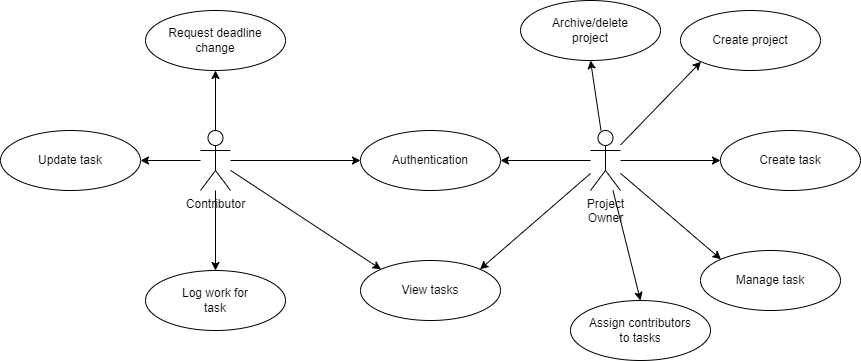

The diagram above was exported from draw.io. Its source (the exported page's mxGraphModel, read from the mxfile embedded in the PNG):
<mxGraphModel dx="2153" dy="581" grid="1" gridSize="10" guides="1" tooltips="1" connect="1" arrows="1" fold="1" page="1" pageScale="1" pageWidth="850" pageHeight="1100" math="0" shadow="0">
  <root>
    <mxCell id="0" />
    <mxCell id="1" parent="0" />
    <mxCell id="KlgS9JjJHQomffS3OAyq-1" value="Authentication" style="ellipse;whiteSpace=wrap;html=1;" parent="1" vertex="1">
      <mxGeometry x="280" y="310" width="140" height="60" as="geometry" />
    </mxCell>
    <mxCell id="KlgS9JjJHQomffS3OAyq-2" value="Project&lt;br&gt; Owner" style="shape=umlActor;verticalLabelPosition=bottom;verticalAlign=top;html=1;outlineConnect=0;" parent="1" vertex="1">
      <mxGeometry x="510" y="310" width="30" height="60" as="geometry" />
    </mxCell>
    <mxCell id="KlgS9JjJHQomffS3OAyq-3" value="" style="endArrow=classic;html=1;rounded=0;entryX=1;entryY=0.5;entryDx=0;entryDy=0;" parent="1" source="KlgS9JjJHQomffS3OAyq-2" target="KlgS9JjJHQomffS3OAyq-1" edge="1">
      <mxGeometry width="50" height="50" relative="1" as="geometry">
        <mxPoint x="350" y="380" as="sourcePoint" />
        <mxPoint x="400" y="330" as="targetPoint" />
      </mxGeometry>
    </mxCell>
    <mxCell id="KlgS9JjJHQomffS3OAyq-5" value="Create project" style="ellipse;whiteSpace=wrap;html=1;" parent="1" vertex="1">
      <mxGeometry x="600" y="190" width="140" height="60" as="geometry" />
    </mxCell>
    <mxCell id="KlgS9JjJHQomffS3OAyq-8" value="" style="endArrow=classic;html=1;rounded=0;entryX=0;entryY=1;entryDx=0;entryDy=0;" parent="1" source="KlgS9JjJHQomffS3OAyq-2" target="KlgS9JjJHQomffS3OAyq-5" edge="1">
      <mxGeometry width="50" height="50" relative="1" as="geometry">
        <mxPoint x="390" y="330" as="sourcePoint" />
        <mxPoint x="200" y="340" as="targetPoint" />
      </mxGeometry>
    </mxCell>
    <mxCell id="KlgS9JjJHQomffS3OAyq-10" value="Create task" style="ellipse;whiteSpace=wrap;html=1;" parent="1" vertex="1">
      <mxGeometry x="640" y="310" width="140" height="60" as="geometry" />
    </mxCell>
    <mxCell id="KlgS9JjJHQomffS3OAyq-11" value="" style="endArrow=classic;html=1;rounded=0;entryX=0;entryY=0.5;entryDx=0;entryDy=0;" parent="1" source="KlgS9JjJHQomffS3OAyq-2" target="KlgS9JjJHQomffS3OAyq-10" edge="1">
      <mxGeometry width="50" height="50" relative="1" as="geometry">
        <mxPoint x="390" y="330" as="sourcePoint" />
        <mxPoint x="200" y="240" as="targetPoint" />
      </mxGeometry>
    </mxCell>
    <mxCell id="KlgS9JjJHQomffS3OAyq-13" value="Assign contributors &lt;br&gt;to tasks" style="ellipse;whiteSpace=wrap;html=1;" parent="1" vertex="1">
      <mxGeometry x="490" y="480" width="140" height="60" as="geometry" />
    </mxCell>
    <mxCell id="KlgS9JjJHQomffS3OAyq-14" value="" style="endArrow=classic;html=1;rounded=0;entryX=0.5;entryY=0;entryDx=0;entryDy=0;" parent="1" source="KlgS9JjJHQomffS3OAyq-2" target="KlgS9JjJHQomffS3OAyq-13" edge="1">
      <mxGeometry width="50" height="50" relative="1" as="geometry">
        <mxPoint x="390" y="330" as="sourcePoint" />
        <mxPoint x="470" y="460" as="targetPoint" />
      </mxGeometry>
    </mxCell>
    <mxCell id="KlgS9JjJHQomffS3OAyq-16" value="Manage task" style="ellipse;whiteSpace=wrap;html=1;" parent="1" vertex="1">
      <mxGeometry x="620" y="430" width="140" height="60" as="geometry" />
    </mxCell>
    <mxCell id="KlgS9JjJHQomffS3OAyq-17" value="" style="endArrow=classic;html=1;rounded=0;entryX=0;entryY=0;entryDx=0;entryDy=0;" parent="1" source="KlgS9JjJHQomffS3OAyq-2" target="KlgS9JjJHQomffS3OAyq-16" edge="1">
      <mxGeometry width="50" height="50" relative="1" as="geometry">
        <mxPoint x="536" y="380" as="sourcePoint" />
        <mxPoint x="540" y="480" as="targetPoint" />
      </mxGeometry>
    </mxCell>
    <mxCell id="KlgS9JjJHQomffS3OAyq-19" value="View tasks" style="ellipse;whiteSpace=wrap;html=1;" parent="1" vertex="1">
      <mxGeometry x="280" y="440" width="140" height="60" as="geometry" />
    </mxCell>
    <mxCell id="KlgS9JjJHQomffS3OAyq-20" value="" style="endArrow=classic;html=1;rounded=0;entryX=1;entryY=0;entryDx=0;entryDy=0;" parent="1" source="KlgS9JjJHQomffS3OAyq-2" target="KlgS9JjJHQomffS3OAyq-19" edge="1">
      <mxGeometry width="50" height="50" relative="1" as="geometry">
        <mxPoint x="536" y="380" as="sourcePoint" />
        <mxPoint x="540" y="480" as="targetPoint" />
      </mxGeometry>
    </mxCell>
    <mxCell id="KlgS9JjJHQomffS3OAyq-21" value="Archive/delete &lt;br&gt;project" style="ellipse;whiteSpace=wrap;html=1;" parent="1" vertex="1">
      <mxGeometry x="440" y="180" width="140" height="60" as="geometry" />
    </mxCell>
    <mxCell id="KlgS9JjJHQomffS3OAyq-22" value="" style="endArrow=classic;html=1;rounded=0;entryX=0.5;entryY=1;entryDx=0;entryDy=0;" parent="1" source="KlgS9JjJHQomffS3OAyq-2" target="KlgS9JjJHQomffS3OAyq-21" edge="1">
      <mxGeometry width="50" height="50" relative="1" as="geometry">
        <mxPoint x="536" y="380" as="sourcePoint" />
        <mxPoint x="540" y="480" as="targetPoint" />
      </mxGeometry>
    </mxCell>
    <mxCell id="KlgS9JjJHQomffS3OAyq-23" value="Contributor" style="shape=umlActor;verticalLabelPosition=bottom;verticalAlign=top;html=1;" parent="1" vertex="1">
      <mxGeometry x="120" y="310" width="30" height="60" as="geometry" />
    </mxCell>
    <mxCell id="KlgS9JjJHQomffS3OAyq-24" value="" style="endArrow=classic;html=1;rounded=0;entryX=0;entryY=0.5;entryDx=0;entryDy=0;" parent="1" source="KlgS9JjJHQomffS3OAyq-23" target="KlgS9JjJHQomffS3OAyq-1" edge="1">
      <mxGeometry width="50" height="50" relative="1" as="geometry">
        <mxPoint x="200" y="369.31" as="sourcePoint" />
        <mxPoint x="300" y="369.31" as="targetPoint" />
      </mxGeometry>
    </mxCell>
    <mxCell id="KlgS9JjJHQomffS3OAyq-25" value="" style="endArrow=classic;html=1;rounded=0;entryX=0;entryY=0;entryDx=0;entryDy=0;" parent="1" source="KlgS9JjJHQomffS3OAyq-23" target="KlgS9JjJHQomffS3OAyq-19" edge="1">
      <mxGeometry width="50" height="50" relative="1" as="geometry">
        <mxPoint x="160" y="350" as="sourcePoint" />
        <mxPoint x="290" y="350" as="targetPoint" />
      </mxGeometry>
    </mxCell>
    <mxCell id="KlgS9JjJHQomffS3OAyq-26" value="Log work for&lt;br&gt;task" style="ellipse;whiteSpace=wrap;html=1;" parent="1" vertex="1">
      <mxGeometry x="65" y="450" width="140" height="60" as="geometry" />
    </mxCell>
    <mxCell id="KlgS9JjJHQomffS3OAyq-27" value="" style="endArrow=classic;html=1;rounded=0;entryX=0.5;entryY=0;entryDx=0;entryDy=0;" parent="1" source="KlgS9JjJHQomffS3OAyq-23" target="KlgS9JjJHQomffS3OAyq-26" edge="1">
      <mxGeometry width="50" height="50" relative="1" as="geometry">
        <mxPoint x="160" y="360" as="sourcePoint" />
        <mxPoint x="310" y="459" as="targetPoint" />
      </mxGeometry>
    </mxCell>
    <mxCell id="KlgS9JjJHQomffS3OAyq-28" value="Update task" style="ellipse;whiteSpace=wrap;html=1;" parent="1" vertex="1">
      <mxGeometry x="-80" y="310" width="140" height="60" as="geometry" />
    </mxCell>
    <mxCell id="KlgS9JjJHQomffS3OAyq-29" value="" style="endArrow=classic;html=1;rounded=0;entryX=1;entryY=0.5;entryDx=0;entryDy=0;" parent="1" source="KlgS9JjJHQomffS3OAyq-23" target="KlgS9JjJHQomffS3OAyq-28" edge="1">
      <mxGeometry width="50" height="50" relative="1" as="geometry">
        <mxPoint x="160" y="350" as="sourcePoint" />
        <mxPoint x="290" y="350" as="targetPoint" />
      </mxGeometry>
    </mxCell>
    <mxCell id="KlgS9JjJHQomffS3OAyq-30" value="Request deadline&lt;br&gt;change" style="ellipse;whiteSpace=wrap;html=1;" parent="1" vertex="1">
      <mxGeometry x="65" y="190" width="140" height="60" as="geometry" />
    </mxCell>
    <mxCell id="KlgS9JjJHQomffS3OAyq-31" value="" style="endArrow=classic;html=1;rounded=0;entryX=0.5;entryY=1;entryDx=0;entryDy=0;exitX=0.5;exitY=0;exitDx=0;exitDy=0;exitPerimeter=0;" parent="1" source="KlgS9JjJHQomffS3OAyq-23" target="KlgS9JjJHQomffS3OAyq-30" edge="1">
      <mxGeometry width="50" height="50" relative="1" as="geometry">
        <mxPoint x="146" y="380" as="sourcePoint" />
        <mxPoint x="150" y="460" as="targetPoint" />
      </mxGeometry>
    </mxCell>
  </root>
</mxGraphModel>